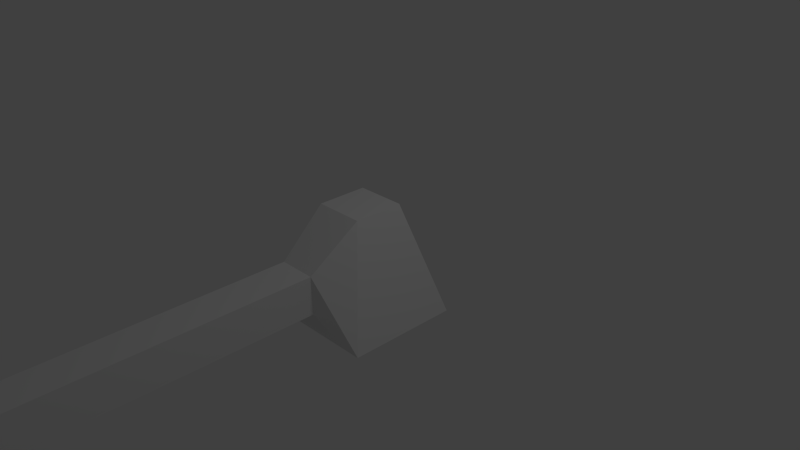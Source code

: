 # Source: towertop.blend  (saved by Blender 2.64.0; exported with 4.5.12 LTS)
import bpy
from mathutils import Matrix  # noqa: F401  (used for matrix-valued properties, if any)

bpy.ops.wm.read_factory_settings(use_empty=True)
scene = bpy.context.scene
scene.name = 'Scene'

# ---- collections
col_collection_1 = bpy.data.collections.new('Collection 1'); scene.collection.children.link(col_collection_1)

# ---- materials (node trees are filled in below, after node groups)
mat_material = bpy.data.materials.new('Material')
mat_material.alpha_threshold = 0.0
mat_material.use_transparent_shadow = False
mat_material.roughness = 0.5
mat_material.line_color = (0.0, 0.0, 0.0, 1.0)

# ---- material node trees

# ---- world
world_world = bpy.data.worlds.new('World'); scene.world = world_world
world_world.color = (0.05088, 0.05088, 0.05088)
world_world.use_sun_shadow = False
world_world.sun_shadow_jitter_overblur = 0.0
world_world.cycles.sampling_method = 'MANUAL'
world_world.cycles.sample_map_resolution = 256

# ---- cameras
cam_camera = bpy.data.cameras.new('Camera')
cam_camera.clip_end = 100.0
cam_camera.lens = 35.0
cam_camera.sensor_width = 32.0
cam_camera.sensor_height = 18.0
cam_camera.ortho_scale = 7.314
cam_camera.dof.focus_distance = 0.0
cam_camera.dof.aperture_fstop = 128.0

# ---- lights
light_lamp = bpy.data.lights.new('Lamp', 'POINT')
light_lamp.transmission_factor = 0.0
light_lamp.cutoff_distance = 30.0
light_lamp.energy = 100.0
light_lamp.shadow_buffer_clip_start = 1.001
light_lamp.shadow_soft_size = 1.0
light_lamp.shadow_maximum_resolution = 0.006
light_lamp.use_absolute_resolution = True
light_lamp.cycles.use_multiple_importance_sampling = False

# ---- meshes
me_cube = bpy.data.meshes.new('Cube')
me_cube.from_pydata([(0.7561, 0.5802, -0.7658), (0.7561, -0.9583, -0.7658), (-0.7824, -0.9583, -0.7658), (-0.7824, 0.5802, -0.7658), (0.3292, 0.1532, 0.7727), (0.3292, -0.5314, 0.7727), (-0.3555, -0.5314, 0.7727), (-0.3555, 0.1532, 0.7727), (0.2655, -1.217, -0.2607), (-0.2524, -1.217, -0.2607), (0.2655, -1.217, 0.2572), (-0.2524, -1.217, 0.2572), (0.2655, -5.136, -0.2607), (-0.2524, -5.136, -0.2607), (0.2655, -5.136, 0.2572), (-0.2524, -5.136, 0.2572), (0.4319, -5.404, -0.4271), (-0.4188, -5.404, -0.4271), (0.4319, -5.404, 0.4236), (-0.4188, -5.404, 0.4236), (0.22, -5.672, -0.2152), (-0.2069, -5.672, -0.2152), (0.22, -5.672, 0.2117), (-0.2069, -5.672, 0.2117)], [], [(0, 1, 2, 3), (4, 7, 6, 5), (0, 4, 5, 1), (2, 6, 7, 3), (4, 0, 3, 7), (5, 6, 11, 10), (8, 9, 2, 1), (1, 5, 10, 8), (9, 11, 6, 2), (13, 15, 11, 9), (10, 11, 15, 14), (12, 13, 9, 8), (8, 10, 14, 12), (12, 14, 18, 16), (17, 19, 15, 13), (14, 15, 19, 18), (16, 17, 13, 12), (20, 21, 17, 16), (16, 18, 22, 20), (21, 23, 19, 17), (18, 19, 23, 22), (20, 22, 23, 21)])
_uv = me_cube.uv_layers.new(name='UVMap')
_uv.uv.foreach_set('vector', [0.524, 0.9624, 0.3624, 0.9624, 0.3624, 0.8008, 0.524, 0.8008, 0.7641, 0.9647, 0.5514, 0.9647, 0.5514, 0.7519, 0.7641, 0.7519, 0.644, 0.03137, 0.4949, 0.6741, 0.1997, 0.6741, 0.02922, 0.03137, 0.644, 0.03137, 0.4949, 0.6741, 0.1997, 0.6741, 0.02922, 0.03137, 0.1997, 0.6741, 0.02922, 0.03137, 0.644, 0.03137, 0.4949, 0.6741, 0.4949, 0.6741, 0.1997, 0.6741, 0.2597, 0.3884, 0.4316, 0.3884, 0.4316, 0.2185, 0.2597, 0.2185, 0.02922, 0.03137, 0.644, 0.03137, 0.644, 0.03137, 0.4949, 0.6741, 0.4316, 0.3884, 0.4316, 0.2185, 0.2597, 0.2185, 0.2597, 0.3884, 0.1997, 0.6741, 0.02922, 0.03137, 0.9526, 0.8478, 0.8394, 0.8478, 0.8394, 0.02876, 0.9526, 0.02876, 0.8394, 0.02876, 0.9526, 0.02877, 0.9526, 0.8478, 0.8394, 0.8478, 0.9526, 0.8478, 0.8394, 0.8478, 0.8394, 0.02876, 0.9526, 0.02877, 0.8394, 0.02876, 0.9526, 0.02877, 0.9526, 0.8478, 0.8394, 0.8478, 0.8394, 0.8478, 0.9526, 0.8478, 0.9889, 0.9138, 0.8031, 0.9138, 0.9889, 0.9138, 0.8031, 0.9138, 0.8394, 0.8478, 0.9526, 0.8478, 0.8394, 0.8478, 0.9526, 0.8478, 0.9889, 0.9138, 0.8031, 0.9138, 0.9889, 0.9138, 0.8031, 0.9138, 0.8394, 0.8478, 0.9526, 0.8478, 0.9426, 0.9851, 0.8494, 0.9851, 0.8031, 0.9138, 0.9889, 0.9138, 0.8031, 0.9138, 0.9889, 0.9138, 0.9426, 0.9851, 0.8494, 0.9851, 0.9426, 0.9851, 0.8494, 0.9851, 0.8031, 0.9138, 0.9889, 0.9138, 0.8031, 0.9138, 0.9889, 0.9138, 0.9426, 0.9851, 0.8494, 0.9851, 0.2287, 0.8373, 0.2287, 0.9227, 0.1433, 0.9227, 0.1433, 0.8373])
me_cube.materials.append(mat_material)
me_cube.use_remesh_preserve_volume = False
me_cube.use_remesh_preserve_attributes = False
me_cube.use_mirror_vertex_groups = False
me_cube.update()

# ---- objects
ob_cube = bpy.data.objects.new('Cube', me_cube)
ob_lamp = bpy.data.objects.new('Lamp', light_lamp)
ob_camera = bpy.data.objects.new('Camera', cam_camera)

# ---- transforms, parenting, visibility, modifiers, constraints
ob_cube.location = (0.0, 0.0, 0.0)
ob_cube.lock_rotations_4d = False
ob_cube.empty_display_type = 'ARROWS'
ob_cube.lineart.crease_threshold = 0.0
ob_lamp.location = (4.076, 1.005, 5.904)
ob_lamp.rotation_euler = (0.6503, 0.05522, 1.866)
ob_lamp.lock_rotations_4d = False
ob_lamp.empty_display_type = 'ARROWS'
ob_lamp.color = (0.0, 0.0, 0.0, 0.0)
ob_lamp.lineart.crease_threshold = 0.0
ob_camera.location = (7.481, -6.508, 5.344)
ob_camera.rotation_euler = (1.109, 0.01082, 0.8149)
ob_camera.lock_rotations_4d = False
ob_camera.empty_display_type = 'ARROWS'
ob_camera.color = (0.0, 0.0, 0.0, 0.0)
ob_camera.display_type = 'WIRE'
ob_camera.lineart.crease_threshold = 0.0

# ---- collection membership
col_collection_1.objects.link(ob_cube)
col_collection_1.objects.link(ob_lamp)
col_collection_1.objects.link(ob_camera)

# ---- scene / render settings (as saved in the file)
scene.camera = ob_camera
scene.frame_start = 1; scene.frame_end = 250; scene.frame_set(1)
scene.render.engine = 'BLENDER_EEVEE_NEXT'
scene.render.image_settings.color_mode = 'RGB'
scene.render.image_settings.compression = 90
scene.render.resolution_percentage = 50
scene.render.dither_intensity = 0.0
scene.render.bake_margin = 2
scene.render.bake_bias = 0.0
scene.cycles.use_denoising = False
scene.cycles.samples = 10
scene.cycles.sampling_pattern = 'TABULATED_SOBOL'
scene.cycles.light_sampling_threshold = 0.0
scene.cycles.use_adaptive_sampling = False
scene.cycles.use_light_tree = False
scene.cycles.blur_glossy = 0.0
scene.cycles.volume_bounces = 1
scene.cycles.pixel_filter_type = 'GAUSSIAN'
scene.cycles.sample_clamp_indirect = 0.0
scene.view_settings.view_transform = 'Standard'
bpy.context.view_layer.update()
